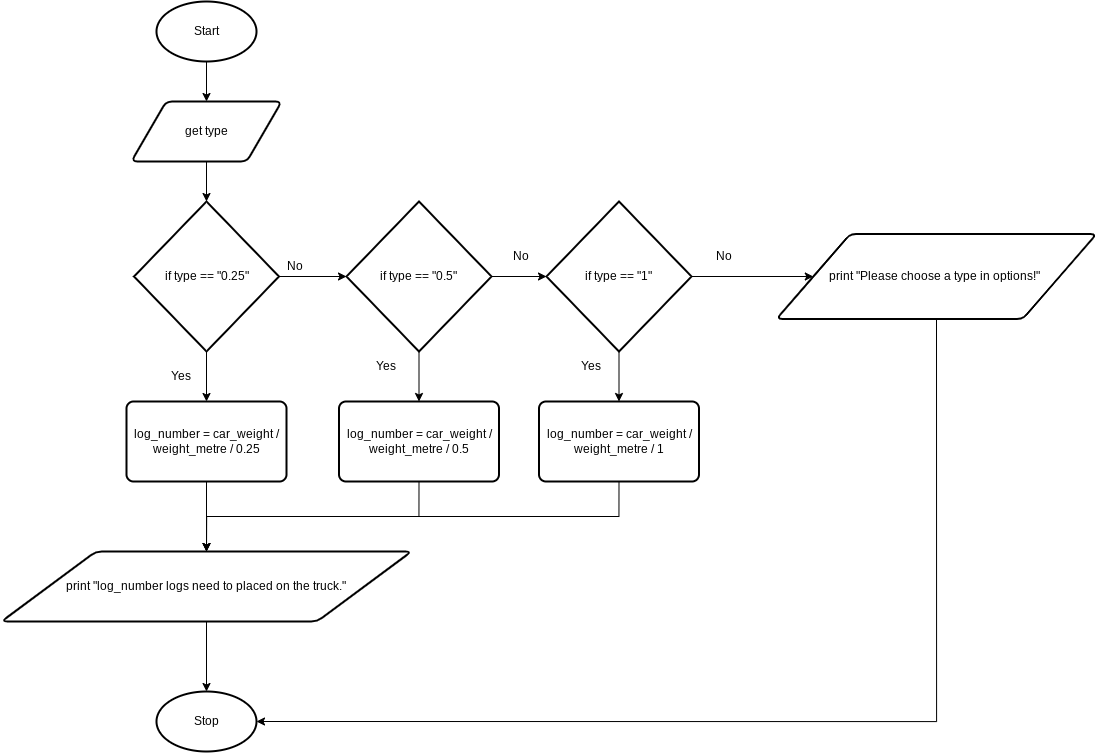

The diagram above was exported from draw.io. Its source (the exported page's mxGraphModel, read from the mxfile embedded in the PNG):
<mxGraphModel dx="447" dy="725" grid="1" gridSize="10" guides="1" tooltips="1" connect="1" arrows="1" fold="1" page="1" pageScale="1" pageWidth="827" pageHeight="1169" math="0" shadow="0">
  <root>
    <mxCell id="0" />
    <mxCell id="1" parent="0" />
    <mxCell id="5" style="edgeStyle=none;html=1;exitX=0.5;exitY=1;exitDx=0;exitDy=0;exitPerimeter=0;entryX=0.5;entryY=0;entryDx=0;entryDy=0;" parent="1" source="2" target="4" edge="1">
      <mxGeometry relative="1" as="geometry" />
    </mxCell>
    <mxCell id="2" value="Start" style="strokeWidth=2;html=1;shape=mxgraph.flowchart.start_1;whiteSpace=wrap;" parent="1" vertex="1">
      <mxGeometry x="250" y="90" width="100" height="60" as="geometry" />
    </mxCell>
    <mxCell id="7" style="edgeStyle=none;html=1;exitX=0.5;exitY=1;exitDx=0;exitDy=0;entryX=0.5;entryY=0;entryDx=0;entryDy=0;entryPerimeter=0;" parent="1" source="4" target="6" edge="1">
      <mxGeometry relative="1" as="geometry" />
    </mxCell>
    <mxCell id="4" value="get type" style="shape=parallelogram;html=1;strokeWidth=2;perimeter=parallelogramPerimeter;whiteSpace=wrap;rounded=1;arcSize=12;size=0.23;" parent="1" vertex="1">
      <mxGeometry x="225" y="190" width="150" height="60" as="geometry" />
    </mxCell>
    <mxCell id="10" style="edgeStyle=none;html=1;exitX=0.5;exitY=1;exitDx=0;exitDy=0;exitPerimeter=0;entryX=0.5;entryY=0;entryDx=0;entryDy=0;" parent="1" source="6" target="8" edge="1">
      <mxGeometry relative="1" as="geometry" />
    </mxCell>
    <mxCell id="17" style="edgeStyle=none;html=1;exitX=1;exitY=0.5;exitDx=0;exitDy=0;exitPerimeter=0;entryX=0;entryY=0.5;entryDx=0;entryDy=0;entryPerimeter=0;" parent="1" source="6" target="11" edge="1">
      <mxGeometry relative="1" as="geometry" />
    </mxCell>
    <mxCell id="6" value="if type == &quot;0.25&quot;" style="strokeWidth=2;html=1;shape=mxgraph.flowchart.decision;whiteSpace=wrap;" parent="1" vertex="1">
      <mxGeometry x="227.5" y="290" width="145" height="150" as="geometry" />
    </mxCell>
    <mxCell id="24" style="edgeStyle=none;html=1;exitX=0.5;exitY=1;exitDx=0;exitDy=0;entryX=0.5;entryY=0;entryDx=0;entryDy=0;" parent="1" source="8" target="23" edge="1">
      <mxGeometry relative="1" as="geometry" />
    </mxCell>
    <mxCell id="8" value="log_number = car_weight / weight_metre / 0.25" style="rounded=1;whiteSpace=wrap;html=1;absoluteArcSize=1;arcSize=14;strokeWidth=2;" parent="1" vertex="1">
      <mxGeometry x="220" y="490" width="160" height="80" as="geometry" />
    </mxCell>
    <mxCell id="15" style="edgeStyle=none;html=1;exitX=0.5;exitY=1;exitDx=0;exitDy=0;exitPerimeter=0;entryX=0.5;entryY=0;entryDx=0;entryDy=0;" parent="1" source="11" target="13" edge="1">
      <mxGeometry relative="1" as="geometry" />
    </mxCell>
    <mxCell id="18" style="edgeStyle=none;html=1;exitX=1;exitY=0.5;exitDx=0;exitDy=0;exitPerimeter=0;entryX=0;entryY=0.5;entryDx=0;entryDy=0;entryPerimeter=0;" parent="1" source="11" target="12" edge="1">
      <mxGeometry relative="1" as="geometry" />
    </mxCell>
    <mxCell id="11" value="if type == &quot;0.5&quot;" style="strokeWidth=2;html=1;shape=mxgraph.flowchart.decision;whiteSpace=wrap;" parent="1" vertex="1">
      <mxGeometry x="440" y="290" width="145" height="150" as="geometry" />
    </mxCell>
    <mxCell id="19" style="edgeStyle=none;html=1;exitX=0.5;exitY=1;exitDx=0;exitDy=0;exitPerimeter=0;entryX=0.5;entryY=0;entryDx=0;entryDy=0;" parent="1" source="12" target="14" edge="1">
      <mxGeometry relative="1" as="geometry" />
    </mxCell>
    <mxCell id="22" style="edgeStyle=none;html=1;exitX=1;exitY=0.5;exitDx=0;exitDy=0;exitPerimeter=0;entryX=0;entryY=0.5;entryDx=0;entryDy=0;" parent="1" source="12" target="21" edge="1">
      <mxGeometry relative="1" as="geometry" />
    </mxCell>
    <mxCell id="12" value="if type == &quot;1&quot;" style="strokeWidth=2;html=1;shape=mxgraph.flowchart.decision;whiteSpace=wrap;" parent="1" vertex="1">
      <mxGeometry x="640" y="290" width="145" height="150" as="geometry" />
    </mxCell>
    <mxCell id="25" style="edgeStyle=orthogonalEdgeStyle;html=1;exitX=0.5;exitY=1;exitDx=0;exitDy=0;entryX=0.5;entryY=0;entryDx=0;entryDy=0;rounded=0;" parent="1" source="13" target="23" edge="1">
      <mxGeometry relative="1" as="geometry" />
    </mxCell>
    <mxCell id="13" value="log_number = car_weight / weight_metre / 0.5" style="rounded=1;whiteSpace=wrap;html=1;absoluteArcSize=1;arcSize=14;strokeWidth=2;" parent="1" vertex="1">
      <mxGeometry x="432.5" y="490" width="160" height="80" as="geometry" />
    </mxCell>
    <mxCell id="26" style="edgeStyle=orthogonalEdgeStyle;rounded=0;html=1;exitX=0.5;exitY=1;exitDx=0;exitDy=0;entryX=0.5;entryY=0;entryDx=0;entryDy=0;" parent="1" source="14" target="23" edge="1">
      <mxGeometry relative="1" as="geometry" />
    </mxCell>
    <mxCell id="14" value="log_number = car_weight / weight_metre / 1" style="rounded=1;whiteSpace=wrap;html=1;absoluteArcSize=1;arcSize=14;strokeWidth=2;" parent="1" vertex="1">
      <mxGeometry x="632.5" y="490" width="160" height="80" as="geometry" />
    </mxCell>
    <mxCell id="29" style="edgeStyle=orthogonalEdgeStyle;rounded=0;html=1;exitX=0.5;exitY=1;exitDx=0;exitDy=0;entryX=1;entryY=0.5;entryDx=0;entryDy=0;entryPerimeter=0;" parent="1" source="21" target="27" edge="1">
      <mxGeometry relative="1" as="geometry" />
    </mxCell>
    <mxCell id="21" value="print &quot;Please choose a type in options!&quot;&amp;nbsp;" style="shape=parallelogram;html=1;strokeWidth=2;perimeter=parallelogramPerimeter;whiteSpace=wrap;rounded=1;arcSize=12;size=0.23;" parent="1" vertex="1">
      <mxGeometry x="870" y="322.5" width="320" height="85" as="geometry" />
    </mxCell>
    <mxCell id="28" style="edgeStyle=orthogonalEdgeStyle;rounded=0;html=1;exitX=0.5;exitY=1;exitDx=0;exitDy=0;entryX=0.5;entryY=0;entryDx=0;entryDy=0;entryPerimeter=0;" parent="1" source="23" target="27" edge="1">
      <mxGeometry relative="1" as="geometry" />
    </mxCell>
    <mxCell id="23" value="print &quot;log_number logs need to placed on the truck.&quot;" style="shape=parallelogram;html=1;strokeWidth=2;perimeter=parallelogramPerimeter;whiteSpace=wrap;rounded=1;arcSize=12;size=0.23;" parent="1" vertex="1">
      <mxGeometry x="95" y="640" width="410" height="70" as="geometry" />
    </mxCell>
    <mxCell id="27" value="Stop" style="strokeWidth=2;html=1;shape=mxgraph.flowchart.start_1;whiteSpace=wrap;" parent="1" vertex="1">
      <mxGeometry x="250" y="780" width="100" height="60" as="geometry" />
    </mxCell>
    <mxCell id="30" value="Yes" style="text;html=1;strokeColor=none;fillColor=none;align=center;verticalAlign=middle;whiteSpace=wrap;rounded=0;" vertex="1" parent="1">
      <mxGeometry x="250" y="450" width="50" height="30" as="geometry" />
    </mxCell>
    <mxCell id="31" value="No" style="text;html=1;strokeColor=none;fillColor=none;align=center;verticalAlign=middle;whiteSpace=wrap;rounded=0;" vertex="1" parent="1">
      <mxGeometry x="364" y="340" width="50" height="30" as="geometry" />
    </mxCell>
    <mxCell id="32" value="Yes" style="text;html=1;strokeColor=none;fillColor=none;align=center;verticalAlign=middle;whiteSpace=wrap;rounded=0;" vertex="1" parent="1">
      <mxGeometry x="455" y="440" width="50" height="30" as="geometry" />
    </mxCell>
    <mxCell id="33" value="Yes" style="text;html=1;strokeColor=none;fillColor=none;align=center;verticalAlign=middle;whiteSpace=wrap;rounded=0;" vertex="1" parent="1">
      <mxGeometry x="660" y="440" width="50" height="30" as="geometry" />
    </mxCell>
    <mxCell id="34" value="No" style="text;html=1;strokeColor=none;fillColor=none;align=center;verticalAlign=middle;whiteSpace=wrap;rounded=0;" vertex="1" parent="1">
      <mxGeometry x="590" y="330" width="50" height="30" as="geometry" />
    </mxCell>
    <mxCell id="35" value="No" style="text;html=1;strokeColor=none;fillColor=none;align=center;verticalAlign=middle;whiteSpace=wrap;rounded=0;" vertex="1" parent="1">
      <mxGeometry x="792.5" y="330" width="50" height="30" as="geometry" />
    </mxCell>
  </root>
</mxGraphModel>